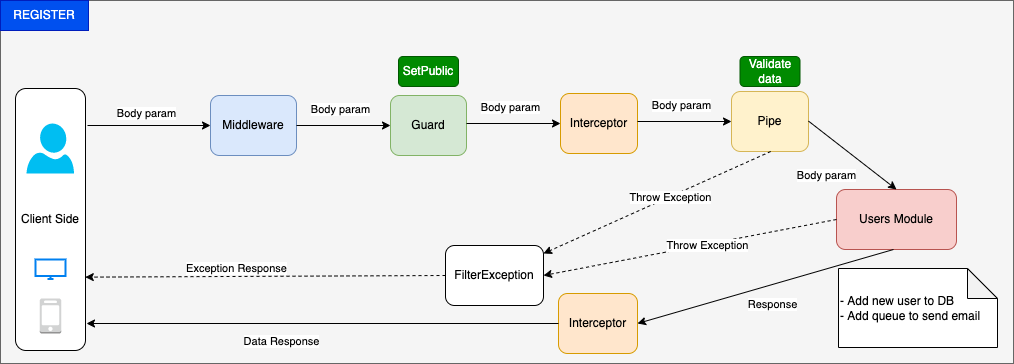

The diagram above was exported from draw.io. Its source (the exported page's mxGraphModel, read from the mxfile embedded in the PNG):
<mxGraphModel dx="668" dy="429" grid="0" gridSize="10" guides="1" tooltips="1" connect="1" arrows="1" fold="1" page="0" pageScale="1" pageWidth="850" pageHeight="1100" math="0" shadow="1">
  <root>
    <mxCell id="0" />
    <mxCell id="1" parent="0" />
    <mxCell id="9" style="edgeStyle=none;html=1;exitX=0.5;exitY=1;exitDx=0;exitDy=0;entryX=0.5;entryY=0;entryDx=0;entryDy=0;rounded=1;strokeColor=#FF9999;" parent="1" edge="1">
      <mxGeometry relative="1" as="geometry">
        <mxPoint x="425" y="160" as="targetPoint" />
      </mxGeometry>
    </mxCell>
    <UserObject label="" treeRoot="1" id="49">
      <mxCell style="whiteSpace=wrap;html=1;align=center;treeFolding=1;treeMoving=1;newEdgeStyle={&quot;edgeStyle&quot;:&quot;elbowEdgeStyle&quot;,&quot;startArrow&quot;:&quot;none&quot;,&quot;endArrow&quot;:&quot;none&quot;};fillColor=#f5f5f5;fontColor=#333333;strokeColor=#666666;" parent="1" vertex="1">
        <mxGeometry x="234" y="161" width="1013" height="363" as="geometry" />
      </mxCell>
    </UserObject>
    <mxCell id="53" value="Client Side" style="rounded=1;whiteSpace=wrap;html=1;" parent="1" vertex="1">
      <mxGeometry x="249" y="249" width="70" height="262" as="geometry" />
    </mxCell>
    <mxCell id="54" value="Body param" style="endArrow=classic;html=1;rounded=0;entryX=0;entryY=0.5;entryDx=0;entryDy=0;" parent="1" target="56" edge="1">
      <mxGeometry x="-0.0407" y="12" relative="1" as="geometry">
        <mxPoint x="321" y="286" as="sourcePoint" />
        <mxPoint x="496" y="286" as="targetPoint" />
        <mxPoint as="offset" />
      </mxGeometry>
    </mxCell>
    <mxCell id="56" value="Middleware" style="rounded=1;whiteSpace=wrap;html=1;fillColor=#dae8fc;strokeColor=#6c8ebf;" parent="1" vertex="1">
      <mxGeometry x="444" y="256" width="86" height="60" as="geometry" />
    </mxCell>
    <mxCell id="57" value="Guard" style="rounded=1;whiteSpace=wrap;html=1;fillColor=#d5e8d4;strokeColor=#82b366;" parent="1" vertex="1">
      <mxGeometry x="624" y="256" width="76" height="60" as="geometry" />
    </mxCell>
    <mxCell id="58" value="Body param" style="endArrow=classic;html=1;rounded=0;exitX=1;exitY=0.5;exitDx=0;exitDy=0;entryX=0;entryY=0.5;entryDx=0;entryDy=0;" parent="1" source="56" target="57" edge="1">
      <mxGeometry x="-0.06" y="17" relative="1" as="geometry">
        <mxPoint x="634" y="283" as="sourcePoint" />
        <mxPoint x="734" y="283" as="targetPoint" />
        <mxPoint y="1" as="offset" />
      </mxGeometry>
    </mxCell>
    <mxCell id="59" value="Interceptor" style="rounded=1;whiteSpace=wrap;html=1;fillColor=#ffe6cc;strokeColor=#d79b00;" parent="1" vertex="1">
      <mxGeometry x="794" y="254" width="77" height="60" as="geometry" />
    </mxCell>
    <mxCell id="60" value="Body param" style="endArrow=classic;html=1;rounded=0;exitX=1;exitY=0.5;exitDx=0;exitDy=0;entryX=0;entryY=0.5;entryDx=0;entryDy=0;" parent="1" target="59" edge="1">
      <mxGeometry x="-0.06" y="17" relative="1" as="geometry">
        <mxPoint x="700" y="284" as="sourcePoint" />
        <mxPoint x="904" y="281" as="targetPoint" />
        <mxPoint y="1" as="offset" />
      </mxGeometry>
    </mxCell>
    <mxCell id="61" value="Pipe" style="rounded=1;whiteSpace=wrap;html=1;fillColor=#fff2cc;strokeColor=#d6b656;" parent="1" vertex="1">
      <mxGeometry x="965" y="252" width="77" height="60" as="geometry" />
    </mxCell>
    <mxCell id="62" value="Body param" style="endArrow=classic;html=1;rounded=0;exitX=1;exitY=0.5;exitDx=0;exitDy=0;entryX=0;entryY=0.5;entryDx=0;entryDy=0;" parent="1" target="61" edge="1">
      <mxGeometry x="-0.06" y="17" relative="1" as="geometry">
        <mxPoint x="871" y="282" as="sourcePoint" />
        <mxPoint x="1075" y="279" as="targetPoint" />
        <mxPoint y="1" as="offset" />
      </mxGeometry>
    </mxCell>
    <mxCell id="63" value="Users Module" style="rounded=1;whiteSpace=wrap;html=1;fillColor=#f8cecc;strokeColor=#b85450;" parent="1" vertex="1">
      <mxGeometry x="1070" y="350" width="120" height="60" as="geometry" />
    </mxCell>
    <mxCell id="65" value="Interceptor" style="rounded=1;whiteSpace=wrap;html=1;fillColor=#ffe6cc;strokeColor=#d79b00;" parent="1" vertex="1">
      <mxGeometry x="792" y="454" width="79" height="60" as="geometry" />
    </mxCell>
    <mxCell id="66" value="Body param" style="endArrow=classic;html=1;rounded=0;exitX=1;exitY=0.5;exitDx=0;exitDy=0;entryX=0.5;entryY=0;entryDx=0;entryDy=0;" parent="1" target="63" edge="1">
      <mxGeometry x="-0.1459" y="-32" relative="1" as="geometry">
        <mxPoint x="1042" y="281.6" as="sourcePoint" />
        <mxPoint x="1136" y="281.6" as="targetPoint" />
        <mxPoint as="offset" />
      </mxGeometry>
    </mxCell>
    <mxCell id="68" value="Response" style="endArrow=classic;html=1;rounded=0;exitX=1;exitY=0.5;exitDx=0;exitDy=0;entryX=1;entryY=0.5;entryDx=0;entryDy=0;" parent="1" target="65" edge="1">
      <mxGeometry x="-0.0166" y="19" relative="1" as="geometry">
        <mxPoint x="1127" y="409.9999999999999" as="sourcePoint" />
        <mxPoint x="1215" y="478.4" as="targetPoint" />
        <mxPoint as="offset" />
      </mxGeometry>
    </mxCell>
    <mxCell id="69" value="FilterException" style="rounded=1;whiteSpace=wrap;html=1;" parent="1" vertex="1">
      <mxGeometry x="679" y="406" width="98" height="60" as="geometry" />
    </mxCell>
    <mxCell id="70" value="Data Response" style="endArrow=classic;html=1;rounded=0;exitX=0;exitY=0.5;exitDx=0;exitDy=0;" parent="1" source="65" edge="1">
      <mxGeometry x="0.1724" y="18" relative="1" as="geometry">
        <mxPoint x="610" y="465" as="sourcePoint" />
        <mxPoint x="320" y="484" as="targetPoint" />
        <mxPoint as="offset" />
      </mxGeometry>
    </mxCell>
    <mxCell id="71" value="Exception Response" style="endArrow=classic;html=1;rounded=0;dashed=1;exitX=0;exitY=0.5;exitDx=0;exitDy=0;entryX=0.997;entryY=0.72;entryDx=0;entryDy=0;entryPerimeter=0;" parent="1" source="69" target="53" edge="1">
      <mxGeometry x="0.1629" y="-8" relative="1" as="geometry">
        <mxPoint x="474" y="399.1" as="sourcePoint" />
        <mxPoint x="321" y="433" as="targetPoint" />
        <mxPoint as="offset" />
      </mxGeometry>
    </mxCell>
    <mxCell id="77" value="Throw Exception" style="endArrow=classic;html=1;rounded=0;dashed=1;exitX=0.5;exitY=1;exitDx=0;exitDy=0;" parent="1" target="69" edge="1">
      <mxGeometry x="-0.1147" y="1" relative="1" as="geometry">
        <mxPoint x="1004.1800000000001" y="312" as="sourcePoint" />
        <mxPoint x="924.9996721311477" y="404" as="targetPoint" />
        <mxPoint as="offset" />
      </mxGeometry>
    </mxCell>
    <mxCell id="78" value="Throw Exception" style="endArrow=classic;html=1;rounded=0;dashed=1;exitX=0;exitY=0.5;exitDx=0;exitDy=0;entryX=1;entryY=0.5;entryDx=0;entryDy=0;" parent="1" source="63" target="69" edge="1">
      <mxGeometry x="-0.1147" y="1" relative="1" as="geometry">
        <mxPoint x="1014.1800000000003" y="322" as="sourcePoint" />
        <mxPoint x="787" y="423.99985516692004" as="targetPoint" />
        <mxPoint as="offset" />
      </mxGeometry>
    </mxCell>
    <mxCell id="79" value="" style="verticalLabelPosition=bottom;html=1;verticalAlign=top;align=center;strokeColor=none;fillColor=#00BEF2;shape=mxgraph.azure.user;" parent="1" vertex="1">
      <mxGeometry x="260" y="284" width="47.5" height="50" as="geometry" />
    </mxCell>
    <mxCell id="80" value="" style="html=1;verticalLabelPosition=bottom;align=center;labelBackgroundColor=#ffffff;verticalAlign=top;strokeWidth=2;strokeColor=#0080F0;shadow=0;dashed=0;shape=mxgraph.ios7.icons.monitor;" parent="1" vertex="1">
      <mxGeometry x="269" y="420" width="30" height="19.5" as="geometry" />
    </mxCell>
    <mxCell id="81" value="" style="outlineConnect=0;dashed=0;verticalLabelPosition=bottom;verticalAlign=top;align=center;html=1;shape=mxgraph.aws3.mobile_client;fillColor=#D2D3D3;gradientColor=none;" parent="1" vertex="1">
      <mxGeometry x="273.25" y="459" width="21.5" height="35" as="geometry" />
    </mxCell>
    <mxCell id="82" value="SetPublic" style="text;html=1;align=center;verticalAlign=middle;whiteSpace=wrap;rounded=1;fillColor=#008a00;fontColor=#ffffff;strokeColor=#005700;" parent="1" vertex="1">
      <mxGeometry x="632" y="217" width="60" height="30" as="geometry" />
    </mxCell>
    <mxCell id="83" value="REGISTER" style="text;html=1;strokeColor=#001DBC;fillColor=#0050ef;align=center;verticalAlign=middle;whiteSpace=wrap;rounded=0;fontColor=#ffffff;" parent="1" vertex="1">
      <mxGeometry x="234" y="161" width="88" height="30" as="geometry" />
    </mxCell>
    <mxCell id="84" value="Validate data" style="text;html=1;strokeColor=#005700;fillColor=#008a00;align=center;verticalAlign=middle;whiteSpace=wrap;rounded=1;fontColor=#ffffff;" parent="1" vertex="1">
      <mxGeometry x="973.5" y="217" width="60" height="30" as="geometry" />
    </mxCell>
    <mxCell id="85" value="- Add new user to DB&lt;br&gt;- Add queue to send email" style="shape=note;whiteSpace=wrap;html=1;backgroundOutline=1;darkOpacity=0.05;align=left;" vertex="1" parent="1">
      <mxGeometry x="1072" y="429" width="159" height="79" as="geometry" />
    </mxCell>
  </root>
</mxGraphModel>